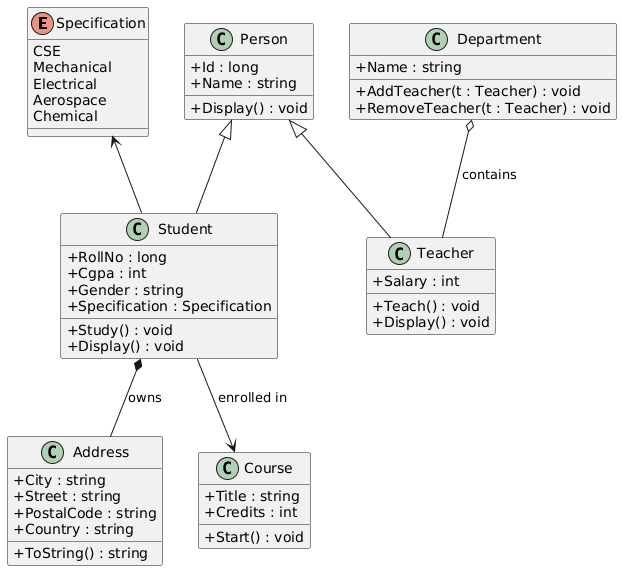

The diagram above was rendered by PlantUML. Its source (embedded in the PNG):
@startuml
skinparam classAttributeIconSize 0

'==========================
' ENUM
'==========================
enum Specification {
    CSE
    Mechanical
    Electrical
    Aerospace
    Chemical
}

'==========================
' BASE CLASS
'==========================
class Person {
    + Id : long
    + Name : string
    + Display() : void
}

'==========================
' STUDENT
'==========================
class Student {
    + RollNo : long
    + Cgpa : int
    + Gender : string
    + Specification : Specification
    + Study() : void
    + Display() : void
}

'==========================
' TEACHER
'==========================
class Teacher {
    + Salary : int
    + Teach() : void
    + Display() : void
}

'==========================
' ADDRESS
'==========================
class Address {
    + City : string
    + Street : string
    + PostalCode : string
    + Country : string
    + ToString() : string
}

'==========================
' COURSE
'==========================
class Course {
    + Title : string
    + Credits : int
    + Start() : void
}

'==========================
' DEPARTMENT
'==========================
class Department {
    + Name : string
    + AddTeacher(t : Teacher) : void
    + RemoveTeacher(t : Teacher) : void
}

'==========================
' RELATIONSHIPS
'==========================

Person <|-- Student
Person <|-- Teacher

Student *-- Address : owns
Student --> Course : enrolled in

Department o-- Teacher : contains

Specification <-- Student
@enduml